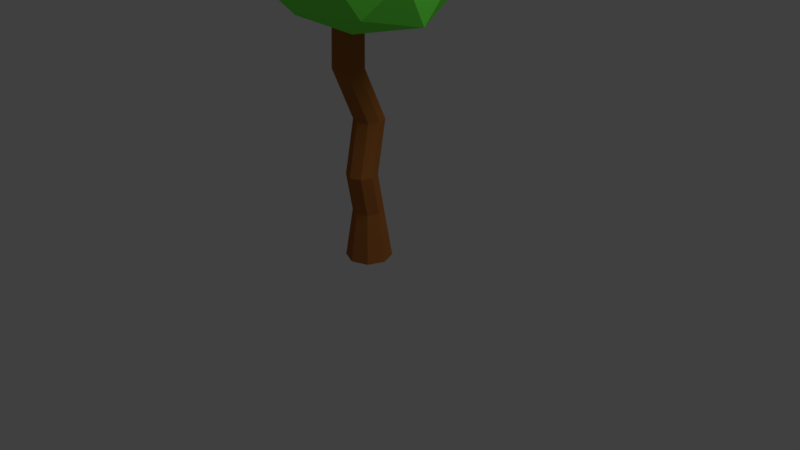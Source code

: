 # Source: low_poly_tree_sphere_alternative.blend  (saved by Blender 2.78.0; exported with 4.5.12 LTS)
import bpy
from mathutils import Matrix  # noqa: F401  (used for matrix-valued properties, if any)

bpy.ops.wm.read_factory_settings(use_empty=True)
scene = bpy.context.scene
scene.name = 'Scene'

# ---- collections
col_collection_1 = bpy.data.collections.new('Collection 1'); scene.collection.children.link(col_collection_1)

# ---- materials (node trees are filled in below, after node groups)
mat_leaves = bpy.data.materials.new('Leaves')
mat_leaves.alpha_threshold = 0.0
mat_leaves.diffuse_color = (0.1827, 1.0, 0.0818, 1.0)
mat_leaves.roughness = 0.5
mat_trunc_base = bpy.data.materials.new('Trunc_base')
mat_trunc_base.alpha_threshold = 0.0
mat_trunc_base.diffuse_color = (0.3757, 0.1306, 0.03056, 1.0)
mat_trunc_base.roughness = 0.5

# ---- material node trees
mat_leaves.use_nodes = True; mat_leaves.node_tree.nodes.clear()
_N = mat_leaves.node_tree.nodes; _L = mat_leaves.node_tree.links
n0 = _N.new('ShaderNodeOutputMaterial'); n0.name = 'Material Output'; n0.location = (1200, 880)
n0.label = 'Material Out'
n1 = _N.new('ShaderNodeAddShader'); n1.name = 'Add Shader'; n1.location = (1000, 880)
n1.label = 'Shader Add Refl'
n2 = _N.new('ShaderNodeAddShader'); n2.name = 'Add Shader.001'; n2.location = (800, 880)
n2.label = 'Shader Add Spec'
n3 = _N.new('ShaderNodeBsdfRefraction'); n3.name = 'Refraction BSDF'; n3.location = (1200, 220)
n3.label = 'Refl BSDF'
n3.mute = True
n4 = _N.new('ShaderNodeMix'); n4.name = 'Mix'; n4.location = (1000, 220)
n4.label = 'Mix Color/Refl'
n4.data_type = 'RGBA'
n4.blend_type = 'MULTIPLY'
n4.inputs[0].default_value = 1.0
n4.inputs[6].default_value = (1.0, 1.0, 1.0, 1.0)
n4.inputs[7].default_value = (0.0, 0.0, 0.0, 0.0)
n5 = _N.new('ShaderNodeMixShader'); n5.name = 'Mix Shader'; n5.location = (600, 880)
n5.label = 'Shader Mix Alpha'
n6 = _N.new('ShaderNodeBsdfTransparent'); n6.name = 'Transparent BSDF'; n6.location = (400, 880)
n6.label = 'Alpha BSDF'
n6.mute = True
n7 = _N.new('ShaderNodeMix'); n7.name = 'Mix.001'; n7.location = (200, 1100)
n7.label = 'Mix Color/Alpha'
n7.data_type = 'RGBA'
n7.blend_type = 'MULTIPLY'
n7.inputs[0].default_value = 1.0
n7.inputs[6].default_value = (1.0, 1.0, 1.0, 1.0)
n7.inputs[7].default_value = (1.0, 1.0, 1.0, 1.0)
n8 = _N.new('ShaderNodeBsdfDiffuse'); n8.name = 'Diffuse BSDF'; n8.location = (400, 660)
n8.label = 'Diff BSDF'
n9 = _N.new('ShaderNodeMix'); n9.name = 'Mix.002'; n9.location = (200, 660)
n9.label = 'Mix Color/Diffuse'
n9.data_type = 'RGBA'
n9.blend_type = 'MULTIPLY'
n9.inputs[0].default_value = 1.0
n9.inputs[6].default_value = (0.1827, 1.0, 0.0818, 1.0)
n9.inputs[7].default_value = (1.0, 1.0, 1.0, 1.0)
n10 = _N.new('ShaderNodeBsdfAnisotropic'); n10.name = 'Glossy BSDF'; n10.location = (400, 220)
n10.label = 'Spec BSDF'
n10.distribution = 'GGX'
n11 = _N.new('ShaderNodeMix'); n11.name = 'Mix.003'; n11.location = (200, 220)
n11.label = 'Mix Color/Spec'
n11.data_type = 'RGBA'
n11.blend_type = 'MULTIPLY'
n11.inputs[0].default_value = 1.0
n11.inputs[7].default_value = (0.0, 0.0, 0.0, 1.0)
n12 = _N.new('ShaderNodeMix'); n12.name = 'Mix.004'; n12.location = (200, 0)
n12.label = 'Mix Color/Hardness'
n12.data_type = 'RGBA'
n12.blend_type = 'MULTIPLY'
n12.inputs[0].default_value = 1.0
n12.inputs[6].default_value = (1.832, 1.832, 1.832, 1.832)
n12.inputs[7].default_value = (1.0, 1.0, 1.0, 1.0)
n13 = _N.new('ShaderNodeNormalMap'); n13.name = 'Normal Map'; n13.location = (200, 440)
n13.label = 'Normal/Map'
n13.mute = True
n14 = _N.new('ShaderNodeMix'); n14.name = 'Mix.005'; n14.location = (1000, 660)
n14.label = 'Bump/Map'
n14.mute = True
n14.data_type = 'RGBA'
n14.blend_type = 'MULTIPLY'
n14.inputs[0].default_value = 1.0
n14.inputs[6].default_value = (1.0, 1.0, 1.0, 1.0)
n14.inputs[7].default_value = (0.0, 0.0, 0.0, 1.0)
n15 = _N.new('ShaderNodeTexCoord'); n15.name = 'Texture Coordinate'; n15.location = (-600, 660)
n15.label = 'Texture Coords'
n16 = _N.new('ShaderNodeDisplacement'); n16.name = 'Displacement'; n16.location = (0, 0)
n16.inputs[1].default_value = 0.0
n16.inputs[2].default_value = 0.1
n17 = _N.new('ShaderNodeMath'); n17.name = 'Math'; n17.location = (0, 0)
n17.operation = 'POWER'
_L.new(n1.outputs[0], n0.inputs[0])
_L.new(n2.outputs[0], n1.inputs[0])
_L.new(n3.outputs[0], n1.inputs[1])
_L.new(n4.outputs[2], n3.inputs[0])
_L.new(n5.outputs[0], n2.inputs[0])
_L.new(n6.outputs[0], n5.inputs[1])
_L.new(n7.outputs[2], n5.inputs[0])
_L.new(n8.outputs[0], n5.inputs[2])
_L.new(n9.outputs[2], n8.inputs[0])
_L.new(n10.outputs[0], n2.inputs[1])
_L.new(n11.outputs[2], n10.inputs[0])
_L.new(n13.outputs[0], n8.inputs[2])
_L.new(n13.outputs[0], n10.inputs[4])
_L.new(n13.outputs[0], n3.inputs[3])
_L.new(n14.outputs[2], n16.inputs[0])
_L.new(n16.outputs[0], n0.inputs[2])
_L.new(n12.outputs[2], n17.inputs[0])
_L.new(n17.outputs[0], n10.inputs[1])
n0.is_active_output = True
mat_trunc_base.use_nodes = True; mat_trunc_base.node_tree.nodes.clear()
_N = mat_trunc_base.node_tree.nodes; _L = mat_trunc_base.node_tree.links
n0 = _N.new('ShaderNodeOutputMaterial'); n0.name = 'Material Output'; n0.location = (1200, 880)
n0.label = 'Material Out'
n1 = _N.new('ShaderNodeAddShader'); n1.name = 'Add Shader'; n1.location = (1000, 880)
n1.label = 'Shader Add Refl'
n2 = _N.new('ShaderNodeAddShader'); n2.name = 'Add Shader.001'; n2.location = (800, 880)
n2.label = 'Shader Add Spec'
n3 = _N.new('ShaderNodeBsdfRefraction'); n3.name = 'Refraction BSDF'; n3.location = (1200, 220)
n3.label = 'Refl BSDF'
n3.mute = True
n4 = _N.new('ShaderNodeMix'); n4.name = 'Mix'; n4.location = (1000, 220)
n4.label = 'Mix Color/Refl'
n4.data_type = 'RGBA'
n4.blend_type = 'MULTIPLY'
n4.inputs[0].default_value = 1.0
n4.inputs[6].default_value = (1.0, 1.0, 1.0, 1.0)
n4.inputs[7].default_value = (0.0, 0.0, 0.0, 0.0)
n5 = _N.new('ShaderNodeMixShader'); n5.name = 'Mix Shader'; n5.location = (600, 880)
n5.label = 'Shader Mix Alpha'
n6 = _N.new('ShaderNodeBsdfTransparent'); n6.name = 'Transparent BSDF'; n6.location = (400, 880)
n6.label = 'Alpha BSDF'
n6.mute = True
n7 = _N.new('ShaderNodeMix'); n7.name = 'Mix.001'; n7.location = (200, 1100)
n7.label = 'Mix Color/Alpha'
n7.data_type = 'RGBA'
n7.blend_type = 'MULTIPLY'
n7.inputs[0].default_value = 1.0
n7.inputs[6].default_value = (1.0, 1.0, 1.0, 1.0)
n7.inputs[7].default_value = (1.0, 1.0, 1.0, 1.0)
n8 = _N.new('ShaderNodeBsdfDiffuse'); n8.name = 'Diffuse BSDF'; n8.location = (400, 660)
n8.label = 'Diff BSDF'
n9 = _N.new('ShaderNodeMix'); n9.name = 'Mix.002'; n9.location = (200, 660)
n9.label = 'Mix Color/Diffuse'
n9.data_type = 'RGBA'
n9.blend_type = 'MULTIPLY'
n9.inputs[0].default_value = 1.0
n9.inputs[6].default_value = (0.3757, 0.1306, 0.03056, 1.0)
n9.inputs[7].default_value = (1.0, 1.0, 1.0, 1.0)
n10 = _N.new('ShaderNodeBsdfAnisotropic'); n10.name = 'Glossy BSDF'; n10.location = (400, 220)
n10.label = 'Spec BSDF'
n10.distribution = 'GGX'
n11 = _N.new('ShaderNodeMix'); n11.name = 'Mix.003'; n11.location = (200, 220)
n11.label = 'Mix Color/Spec'
n11.data_type = 'RGBA'
n11.blend_type = 'MULTIPLY'
n11.inputs[0].default_value = 1.0
n11.inputs[7].default_value = (0.0, 0.0, 0.0, 1.0)
n12 = _N.new('ShaderNodeMix'); n12.name = 'Mix.004'; n12.location = (200, 0)
n12.label = 'Mix Color/Hardness'
n12.data_type = 'RGBA'
n12.blend_type = 'MULTIPLY'
n12.inputs[0].default_value = 1.0
n12.inputs[6].default_value = (1.872, 1.872, 1.872, 1.872)
n12.inputs[7].default_value = (1.0, 1.0, 1.0, 1.0)
n13 = _N.new('ShaderNodeNormalMap'); n13.name = 'Normal Map'; n13.location = (200, 440)
n13.label = 'Normal/Map'
n13.mute = True
n14 = _N.new('ShaderNodeMix'); n14.name = 'Mix.005'; n14.location = (1000, 660)
n14.label = 'Bump/Map'
n14.mute = True
n14.data_type = 'RGBA'
n14.blend_type = 'MULTIPLY'
n14.inputs[0].default_value = 1.0
n14.inputs[6].default_value = (1.0, 1.0, 1.0, 1.0)
n14.inputs[7].default_value = (0.0, 0.0, 0.0, 1.0)
n15 = _N.new('ShaderNodeTexCoord'); n15.name = 'Texture Coordinate'; n15.location = (-600, 660)
n15.label = 'Texture Coords'
n16 = _N.new('ShaderNodeDisplacement'); n16.name = 'Displacement'; n16.location = (0, 0)
n16.inputs[1].default_value = 0.0
n16.inputs[2].default_value = 0.1
n17 = _N.new('ShaderNodeMath'); n17.name = 'Math'; n17.location = (0, 0)
n17.operation = 'POWER'
_L.new(n1.outputs[0], n0.inputs[0])
_L.new(n2.outputs[0], n1.inputs[0])
_L.new(n3.outputs[0], n1.inputs[1])
_L.new(n4.outputs[2], n3.inputs[0])
_L.new(n5.outputs[0], n2.inputs[0])
_L.new(n6.outputs[0], n5.inputs[1])
_L.new(n7.outputs[2], n5.inputs[0])
_L.new(n8.outputs[0], n5.inputs[2])
_L.new(n9.outputs[2], n8.inputs[0])
_L.new(n10.outputs[0], n2.inputs[1])
_L.new(n11.outputs[2], n10.inputs[0])
_L.new(n13.outputs[0], n8.inputs[2])
_L.new(n13.outputs[0], n10.inputs[4])
_L.new(n13.outputs[0], n3.inputs[3])
_L.new(n14.outputs[2], n16.inputs[0])
_L.new(n16.outputs[0], n0.inputs[2])
_L.new(n12.outputs[2], n17.inputs[0])
_L.new(n17.outputs[0], n10.inputs[1])
n0.is_active_output = True

# ---- world
world_world = bpy.data.worlds.new('World'); scene.world = world_world
world_world.color = (0.05088, 0.05088, 0.05088)
world_world.use_sun_shadow = False
world_world.sun_shadow_jitter_overblur = 0.0
world_world.cycles.sampling_method = 'MANUAL'

# ---- cameras
cam_camera = bpy.data.cameras.new('Camera')
cam_camera.clip_end = 100.0
cam_camera.lens = 35.0
cam_camera.sensor_width = 32.0
cam_camera.sensor_height = 18.0
cam_camera.ortho_scale = 7.314
cam_camera.dof.focus_distance = 0.0

# ---- lights
light_lamp = bpy.data.lights.new('Lamp', 'POINT')
light_lamp.transmission_factor = 0.0
light_lamp.cutoff_distance = 30.0
light_lamp.energy = 675.7
light_lamp.shadow_buffer_clip_start = 1.001
light_lamp.shadow_soft_size = 2.801
light_lamp.shadow_maximum_resolution = 0.006
light_lamp.use_absolute_resolution = True

# ---- meshes
me_icosphere = bpy.data.meshes.new('Icosphere')
me_icosphere.from_pydata([(-1.606e-05, 114.3, -10.23), (-9.886, 177.8, -32.05), (13.86, 114.3, -4.488), (3.973, 177.8, -26.31), (19.6, 114.3, 9.371), (9.714, 177.8, -12.45), (13.86, 114.3, 23.23), (3.973, 177.8, 1.41), (-1.778e-05, 114.3, 28.97), (-9.886, 177.8, 7.15), (-13.86, 114.3, 23.23), (-23.75, 177.8, 1.41), (-19.6, 114.3, 9.371), (-29.49, 177.8, -12.45), (-13.86, 114.3, -4.488), (-23.75, 177.8, -26.31), (-8.613, 241.3, -6.053), (-22.47, 241.3, -11.79), (-2.872, 241.3, 7.806), (-8.613, 241.3, 21.67), (-22.47, 241.3, 27.41), (-36.33, 241.3, 21.67), (-42.07, 241.3, 7.806), (-36.33, 241.3, -6.053), (-4.701e-06, 63.5, -19.72), (13.95, 63.5, -13.95), (19.72, 63.5, -1.425e-06), (13.95, 63.5, 13.95), (-6.426e-06, 63.5, 19.72), (-13.95, 63.5, 13.95), (-19.72, 63.5, -2.523e-06), (-13.95, 63.5, -13.95), (2.17e-06, -1.293e-06, -29.59), (20.92, -9.144e-07, -20.92), (29.59, 8.359e-14, 1.912e-06), (20.92, 9.144e-07, 20.92), (-4.165e-07, 1.293e-06, 29.59), (-20.92, 9.144e-07, 20.92), (-29.59, 1.164e-14, 2.662e-07), (-20.92, -9.144e-07, -20.92), (86.58, 327.2, 80.85), (-36.91, 353.3, 115.1), (-91.37, 366.8, 13.03), (-42.15, 349.3, -100.3), (82.31, 330.7, -51.05), (44.88, 430.4, 125.2), (-62.69, 448.5, 76.09), (-62.69, 448.5, -50.03), (40.86, 426.8, -89.01), (122.3, 413.8, 13.03), (17.98, 485.6, 13.03), (-32.92, 312.3, 73.0), (36.64, 299.5, 50.09), (23.47, 330.7, 116.0), (108.4, 313.4, 13.03), (36.64, 299.5, -24.04), (-67.1, 315.7, 13.03), (-75.64, 354.8, 73.0), (-32.92, 312.3, -46.95), (-75.64, 354.8, -46.95), (22.13, 334.1, -84.01), (119.0, 369.4, 50.11), (118.9, 369.4, -24.04), (0.6987, 390.1, 136.6), (71.14, 377.3, 110.1), (-90.17, 410.7, 50.1), (-54.54, 402.8, 110.1), (-55.26, 403.0, -85.02), (-90.17, 410.7, -24.04), (79.22, 375.7, -96.38), (0.7689, 390.1, -106.9), (93.0, 425.3, 73.0), (-24.81, 456.7, 128.5), (-76.29, 458.8, 13.03), (-19.63, 446.0, -84.01), (93.53, 425.5, -47.32), (37.6, 474.6, 77.29), (86.54, 465.7, 13.03), (-32.63, 482.2, 50.75), (-31.97, 480.6, -24.04), (34.52, 467.8, -46.95), (-15.53, 299.7, -6.876), (-21.44, 299.7, -4.336), (-27.39, 301.3, 26.5), (-27.54, 301.4, -1.206), (-1.991, 296.9, -1.164), (-30.12, 300.5, 12.49), (-15.51, 299.6, 32.31), (-0.9239, 296.1, 1.585), (3.731, 296.5, 12.75), (-2.012, 296.7, 26.54), (-29.76, 300.4, 13.03), (-21.15, 299.4, 29.65), (-1.178, 296.0, 24.29)], [], [(0, 1, 3, 2), (2, 3, 5, 4), (4, 5, 7, 6), (6, 7, 9, 8), (8, 9, 11, 10), (10, 11, 13, 12), (13, 11, 21, 22), (12, 13, 15, 14), (14, 15, 1, 0), (2, 4, 26, 25), (21, 20, 87, 92, 83), (9, 7, 19, 20), (15, 13, 22, 23), (5, 3, 16, 18), (11, 9, 20, 21), (1, 15, 23, 17), (3, 1, 17, 16), (7, 5, 18, 19), (19, 18, 89, 93, 90), (16, 17, 81, 85), (17, 23, 84, 82, 81), (22, 21, 83, 91, 86), (20, 19, 90, 87), (18, 16, 85, 88, 89), (23, 22, 86, 84), (29, 30, 38, 37), (8, 10, 29, 28), (14, 0, 24, 31), (0, 2, 25, 24), (4, 6, 27, 26), (10, 12, 30, 29), (6, 8, 28, 27), (12, 14, 31, 30), (32, 33, 34, 35, 36, 37, 38, 39), (27, 28, 36, 35), (25, 26, 34, 33), (30, 31, 39, 38), (28, 29, 37, 36), (26, 27, 35, 34), (24, 25, 33, 32), (31, 24, 32, 39), (40, 52, 54), (40, 54, 61), (41, 53, 63), (42, 57, 65), (43, 59, 67), (44, 60, 69), (40, 61, 64), (41, 63, 66), (42, 65, 68), (43, 67, 70), (44, 69, 62), (45, 71, 76), (46, 72, 78), (47, 73, 79), (48, 74, 80), (49, 75, 77), (77, 80, 50), (77, 75, 80), (75, 48, 80), (80, 79, 50), (80, 74, 79), (74, 47, 79), (79, 78, 50), (79, 73, 78), (73, 46, 78), (78, 76, 50), (78, 72, 76), (72, 45, 76), (76, 77, 50), (76, 71, 77), (71, 49, 77), (62, 75, 49), (62, 69, 75), (69, 48, 75), (70, 74, 48), (70, 67, 74), (67, 47, 74), (68, 73, 47), (68, 65, 73), (65, 46, 73), (66, 72, 46), (66, 63, 72), (63, 45, 72), (64, 71, 45), (64, 61, 71), (61, 49, 71), (69, 70, 48), (69, 60, 70), (60, 43, 70), (67, 68, 47), (67, 59, 68), (59, 42, 68), (65, 66, 46), (65, 57, 66), (57, 41, 66), (63, 64, 45), (63, 53, 64), (53, 40, 64), (61, 62, 49), (61, 54, 62), (54, 44, 62), (55, 60, 44), (55, 58, 60), (58, 43, 60), (58, 59, 43), (58, 56, 59), (56, 42, 59), (56, 57, 42), (56, 51, 57), (51, 41, 57), (54, 55, 44), (54, 52, 55), (52, 93, 89, 88, 55), (51, 53, 41), (51, 52, 53), (52, 40, 53), (92, 87, 90, 93, 52, 51), (82, 84, 86, 91, 56, 58), (88, 85, 81, 82, 58, 55), (91, 83, 92, 51, 56)])
me_icosphere.polygons.foreach_set('material_index', [1, 1, 1, 1, 1, 1, 1, 1, 1, 1, 1, 1, 1, 1, 1, 1, 1, 1, 1, 1, 1, 1, 1, 1, 1, 1, 1, 1, 1, 1, 1, 1, 1, 1, 1, 1, 1, 1, 1, 1, 1, 0, 0, 0, 0, 0, 0, 0, 0, 0, 0, 0, 0, 0, 0, 0, 0, 0, 0, 0, 0, 0, 0, 0, 0, 0, 0, 0, 0, 0, 0, 0, 0, 0, 0, 0, 0, 0, 0, 0, 0, 0, 0, 0, 0, 0, 0, 0, 0, 0, 0, 0, 0, 0, 0, 0, 0, 0, 0, 0, 0, 0, 0, 0, 0, 0, 0, 0, 0, 0, 0, 0, 0, 0, 0, 0, 0, 0, 0, 0, 0])
_uv = me_icosphere.uv_layers.new(name='UVMap')
_uv.uv.foreach_set('vector', [0.4637, 0.7616, 0.4643, 0.6297, 0.476, 0.6295, 0.4754, 0.7614, 0.6384, 0.3813, 0.6309, 0.2489, 0.6481, 0.2503, 0.6556, 0.3826, 0.6556, 0.3826, 0.6481, 0.2503, 0.6611, 0.2496, 0.6686, 0.3819, 0.5157, 0.7612, 0.5244, 0.6298, 0.5361, 0.6289, 0.5274, 0.7603, 0.5274, 0.7603, 0.5361, 0.6289, 0.5534, 0.6289, 0.5447, 0.7603, 0.5447, 0.7603, 0.5534, 0.6289, 0.5661, 0.6298, 0.5574, 0.7612, 0.5661, 0.6298, 0.5534, 0.6289, 0.5478, 0.4976, 0.5605, 0.4985, 0.4337, 0.7614, 0.4343, 0.6295, 0.4471, 0.6297, 0.4464, 0.7616, 0.4464, 0.7616, 0.4471, 0.6297, 0.4643, 0.6297, 0.4637, 0.7616, 0.6384, 0.3813, 0.6556, 0.3826, 0.6442, 0.4885, 0.6219, 0.4868, 0.5478, 0.4976, 0.5306, 0.4976, 0.5322, 0.3781, 0.5399, 0.3807, 0.5495, 0.3798, 0.5361, 0.6289, 0.5244, 0.6298, 0.5188, 0.4985, 0.5306, 0.4976, 0.4471, 0.6297, 0.4343, 0.6295, 0.4453, 0.4974, 0.4581, 0.4977, 0.6481, 0.2503, 0.6309, 0.2489, 0.6321, 0.1187, 0.6493, 0.1201, 0.5534, 0.6289, 0.5361, 0.6289, 0.5306, 0.4976, 0.5478, 0.4976, 0.4643, 0.6297, 0.4471, 0.6297, 0.4581, 0.4977, 0.4753, 0.4977, 0.476, 0.6295, 0.4643, 0.6297, 0.4753, 0.4977, 0.487, 0.4974, 0.6611, 0.2496, 0.6481, 0.2503, 0.6493, 0.1201, 0.6623, 0.1194, 0.6623, 0.1194, 0.6493, 0.1201, 0.6571, 0.0, 0.6679, 0.002259, 0.67, 0.001066, 0.487, 0.4974, 0.4753, 0.4977, 0.4691, 0.3781, 0.4808, 0.3785, 0.4753, 0.4977, 0.4581, 0.4977, 0.452, 0.3798, 0.4613, 0.3807, 0.4691, 0.3781, 0.5605, 0.4985, 0.5478, 0.4976, 0.5495, 0.3798, 0.5616, 0.3846, 0.5621, 0.3844, 0.5306, 0.4976, 0.5188, 0.4985, 0.5204, 0.3797, 0.5322, 0.3781, 0.6493, 0.1201, 0.6321, 0.1187, 0.6398, 2.376e-05, 0.6432, 0.001615, 0.6571, 0.0, 0.4581, 0.4977, 0.4453, 0.4974, 0.4394, 0.3836, 0.452, 0.3798, 0.5514, 0.8661, 0.5678, 0.8673, 0.5809, 0.9988, 0.5564, 0.9971, 0.5274, 0.7603, 0.5447, 0.7603, 0.5514, 0.8661, 0.529, 0.8661, 0.4464, 0.7616, 0.4637, 0.7616, 0.4711, 0.8676, 0.4487, 0.8676, 0.627, 0.3788, 0.6384, 0.3813, 0.6219, 0.4868, 0.6072, 0.4835, 0.6556, 0.3826, 0.6686, 0.3819, 0.6611, 0.4876, 0.6442, 0.4885, 0.5447, 0.7603, 0.5574, 0.7612, 0.5678, 0.8673, 0.5514, 0.8661, 0.5157, 0.7612, 0.5274, 0.7603, 0.529, 0.8661, 0.5138, 0.8673, 0.4337, 0.7614, 0.4464, 0.7616, 0.4487, 0.8676, 0.4322, 0.8673, 0.0569, 0.8111, 0.02357, 0.8112, 8.075e-09, 0.7766, 0.0, 0.7274, 0.02357, 0.6926, 0.0569, 0.6925, 0.08046, 0.7272, 0.08046, 0.7763, 0.5138, 0.8673, 0.529, 0.8661, 0.5228, 0.9971, 0.4999, 0.9988, 0.6219, 0.4868, 0.6442, 0.4885, 0.6448, 0.6221, 0.6113, 0.6195, 0.4322, 0.8673, 0.4487, 0.8676, 0.4437, 1.0, 0.4189, 0.9995, 0.529, 0.8661, 0.5514, 0.8661, 0.5564, 0.9971, 0.5228, 0.9971, 0.6442, 0.4885, 0.6611, 0.4876, 0.67, 0.6208, 0.6448, 0.6221, 0.4711, 0.8676, 0.4862, 0.8673, 0.4999, 0.9995, 0.4773, 1.0, 0.4487, 0.8676, 0.4711, 0.8676, 0.4773, 1.0, 0.4437, 1.0, 0.1535, 0.0, 0.136, 0.09347, 0.07172, 0.009458, 0.02232, 0.6638, 0.0, 0.5685, 0.08397, 0.6215, 0.2719, 0.5445, 0.2449, 0.4464, 0.3266, 0.466, 0.287, 0.7283, 0.2707, 0.651, 0.3485, 0.6993, 0.39, 0.1981, 0.3694, 0.302, 0.3111, 0.2255, 0.01441, 0.4511, 0.006133, 0.368, 0.07344, 0.3695, 0.02232, 0.6638, 0.08397, 0.6215, 0.09288, 0.6925, 0.2719, 0.5445, 0.3266, 0.466, 0.3396, 0.5912, 0.3406, 0.3728, 0.2735, 0.3781, 0.2863, 0.3284, 0.39, 0.1981, 0.3111, 0.2255, 0.3385, 0.1078, 0.01441, 0.4511, 0.07344, 0.3695, 0.07725, 0.5036, 0.5487, 0.3513, 0.4688, 0.3437, 0.5123, 0.2944, 0.6072, 0.1497, 0.6072, 0.2757, 0.5498, 0.1765, 0.5041, 0.0, 0.566, 0.06048, 0.4883, 0.08813, 0.288, 0.04255, 0.2554, 0.1343, 0.2235, 0.06402, 0.1436, 0.5551, 0.1503, 0.4439, 0.2108, 0.5275, 0.4226, 0.272, 0.4138, 0.1419, 0.475, 0.1967, 0.2108, 0.5275, 0.1503, 0.4439, 0.1996, 0.4058, 0.1503, 0.4439, 0.1393, 0.3508, 0.1996, 0.4058, 0.4138, 0.1419, 0.4883, 0.08813, 0.475, 0.1967, 0.4138, 0.1419, 0.4309, 0.02631, 0.4883, 0.08813, 0.4309, 0.02631, 0.5041, 0.0, 0.4883, 0.08813, 0.4883, 0.08813, 0.5498, 0.1765, 0.475, 0.1967, 0.4883, 0.08813, 0.566, 0.06048, 0.5498, 0.1765, 0.566, 0.06048, 0.6072, 0.1497, 0.5498, 0.1765, 0.5498, 0.1765, 0.5123, 0.2944, 0.475, 0.1967, 0.5498, 0.1765, 0.6072, 0.2757, 0.5123, 0.2944, 0.6072, 0.2757, 0.5487, 0.3513, 0.5123, 0.2944, 0.5123, 0.2944, 0.4226, 0.272, 0.475, 0.1967, 0.5123, 0.2944, 0.4688, 0.3437, 0.4226, 0.272, 0.1608, 0.6348, 0.1436, 0.5551, 0.2108, 0.5275, 0.07725, 0.5036, 0.1503, 0.4439, 0.1436, 0.5551, 0.07725, 0.5036, 0.07344, 0.3695, 0.1503, 0.4439, 0.07344, 0.3695, 0.1393, 0.3508, 0.1503, 0.4439, 0.3385, 0.1078, 0.2554, 0.1343, 0.288, 0.04255, 0.3385, 0.1078, 0.3111, 0.2255, 0.2554, 0.1343, 0.3111, 0.2255, 0.2414, 0.2421, 0.2554, 0.1343, 0.2863, 0.3284, 0.2152, 0.3013, 0.2414, 0.2421, 0.1121, 0.6925, 0.1121, 0.8174, 0.08046, 0.7579, 0.3485, 0.6993, 0.4042, 0.6265, 0.4189, 0.6916, 0.3396, 0.5912, 0.4189, 0.5099, 0.4042, 0.6265, 0.3396, 0.5912, 0.3266, 0.466, 0.4189, 0.5099, 0.3266, 0.466, 0.3875, 0.4044, 0.4189, 0.5099, 0.09288, 0.6925, 0.1608, 0.6348, 0.1645, 0.6925, 0.09288, 0.6925, 0.08397, 0.6215, 0.1608, 0.6348, 0.08397, 0.6215, 0.1436, 0.5551, 0.1608, 0.6348, 0.3631, 0.0, 0.3385, 0.1078, 0.288, 0.04255, 0.3631, 0.0, 0.4138, 0.1122, 0.3385, 0.1078, 0.4138, 0.1122, 0.39, 0.1981, 0.3385, 0.1078, 0.3111, 0.2255, 0.2863, 0.3284, 0.2414, 0.2421, 0.3111, 0.2255, 0.3694, 0.302, 0.2863, 0.3284, 0.3694, 0.302, 0.3406, 0.3728, 0.2863, 0.3284, 0.3485, 0.6993, 0.3396, 0.5912, 0.4042, 0.6265, 0.3485, 0.6993, 0.2707, 0.651, 0.3396, 0.5912, 0.2707, 0.651, 0.2719, 0.5445, 0.3396, 0.5912, 0.3266, 0.466, 0.3147, 0.3781, 0.3875, 0.4044, 0.3266, 0.466, 0.2449, 0.4464, 0.3147, 0.3781, 0.2449, 0.4464, 0.2456, 0.3784, 0.3147, 0.3781, 0.08397, 0.6215, 0.07725, 0.5036, 0.1436, 0.5551, 0.08397, 0.6215, 0.0, 0.5685, 0.07725, 0.5036, 0.0, 0.5685, 0.01441, 0.4511, 0.07725, 0.5036, 0.05591, 0.1361, 0.0, 0.193, 0.0132, 0.08329, 0.05591, 0.1361, 0.05934, 0.26, 0.0, 0.193, 0.05934, 0.26, 0.009851, 0.3089, 0.0, 0.193, 0.05934, 0.26, 0.08562, 0.3508, 0.009851, 0.3089, 0.05934, 0.26, 0.143, 0.3016, 0.08562, 0.3508, 0.4138, 0.3447, 0.3406, 0.3728, 0.3694, 0.302, 0.2174, 0.6811, 0.2707, 0.651, 0.287, 0.7283, 0.143, 0.3016, 0.1889, 0.191, 0.2152, 0.2818, 0.2152, 0.5654, 0.2719, 0.5445, 0.2707, 0.651, 0.07172, 0.009458, 0.05591, 0.1361, 0.0132, 0.08329, 0.07172, 0.009458, 0.136, 0.09347, 0.05591, 0.1361, 0.136, 0.09347, 0.122, 0.1667, 0.1076, 0.1655, 0.09734, 0.1793, 0.05591, 0.1361, 0.2152, 0.5654, 0.2449, 0.4464, 0.2719, 0.5445, 0.1889, 0.191, 0.136, 0.09347, 0.2152, 0.07572, 0.136, 0.09347, 0.1535, 0.0, 0.2152, 0.07572, 0.1361, 0.1965, 0.1366, 0.1851, 0.1248, 0.1667, 0.122, 0.1667, 0.136, 0.09347, 0.1889, 0.191, 0.09948, 0.2164, 0.1059, 0.2263, 0.1228, 0.2277, 0.1233, 0.2271, 0.143, 0.3016, 0.05934, 0.26, 0.09734, 0.1793, 0.09487, 0.1827, 0.09426, 0.2076, 0.09948, 0.2164, 0.05934, 0.26, 0.05591, 0.1361, 0.1233, 0.2271, 0.1358, 0.2104, 0.1361, 0.1965, 0.1889, 0.191, 0.143, 0.3016])
me_icosphere.materials.append(mat_leaves)
me_icosphere.materials.append(mat_trunc_base)
me_icosphere.use_remesh_preserve_volume = False
me_icosphere.use_remesh_preserve_attributes = False
me_icosphere.use_mirror_vertex_groups = False
me_icosphere.update()

# ---- objects
ob_tree = bpy.data.objects.new('Tree', me_icosphere)
ob_lamp = bpy.data.objects.new('Lamp', light_lamp)
ob_camera = bpy.data.objects.new('Camera', cam_camera)

# ---- transforms, parenting, visibility, modifiers, constraints
ob_tree.location = (0.0, 0.0, 0.0)
ob_tree.rotation_euler = (1.571, 0.0, 0.0)
ob_tree.scale = (0.01, 0.01, 0.01)
ob_tree.lineart.crease_threshold = 0.0
_vg = ob_tree.vertex_groups.new(name='Leaves')
_vg = ob_tree.vertex_groups.new(name='Trunc')
ob_lamp.location = (4.791, 1.005, 9.4)
ob_lamp.rotation_euler = (0.6503, 0.05522, 1.866)
ob_lamp.lock_rotations_4d = False
ob_lamp.empty_display_type = 'ARROWS'
ob_lamp.color = (0.0, 0.0, 0.0, 0.0)
ob_lamp.lineart.crease_threshold = 0.0
ob_camera.location = (7.481, -6.508, 5.344)
ob_camera.rotation_euler = (1.109, 0.0, 0.8149)
ob_camera.lock_rotations_4d = False
ob_camera.empty_display_type = 'ARROWS'
ob_camera.color = (0.0, 0.0, 0.0, 0.0)
ob_camera.display_type = 'WIRE'
ob_camera.lineart.crease_threshold = 0.0

# ---- collection membership
col_collection_1.objects.link(ob_tree)
col_collection_1.objects.link(ob_lamp)
col_collection_1.objects.link(ob_camera)

# ---- scene / render settings (as saved in the file)
scene.camera = ob_camera
scene.frame_start = 1; scene.frame_end = 250; scene.frame_set(1)
scene.render.engine = 'CYCLES'
scene.render.resolution_percentage = 50
scene.render.dither_intensity = 0.0
scene.cycles.use_denoising = False
scene.cycles.samples = 10
scene.cycles.sampling_pattern = 'TABULATED_SOBOL'
scene.cycles.light_sampling_threshold = 0.0
scene.cycles.use_adaptive_sampling = False
scene.cycles.use_light_tree = False
scene.cycles.blur_glossy = 0.0
scene.cycles.sample_clamp_indirect = 0.0
scene.view_settings.view_transform = 'Standard'
bpy.context.view_layer.update()
